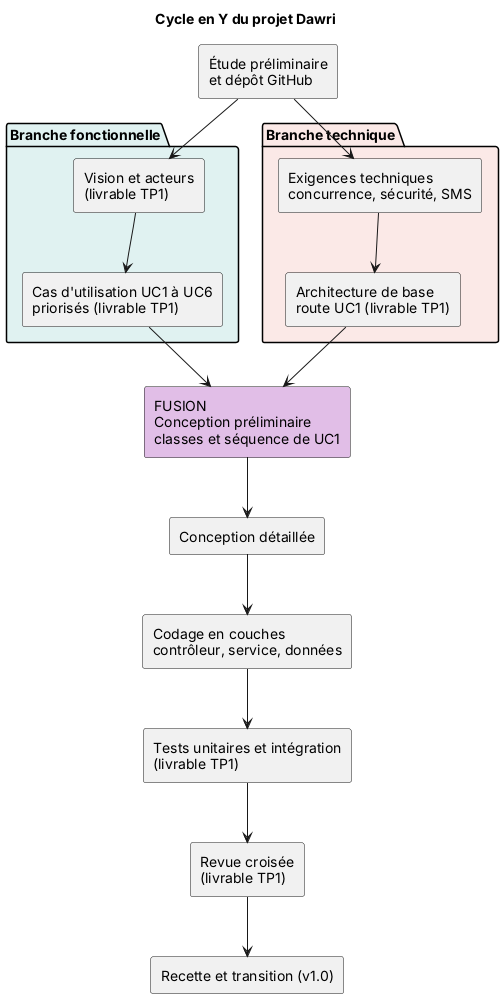

The diagram above was rendered by PlantUML. Its source (embedded in the PNG):
@startuml cycle_en_y
title Cycle en Y du projet Dawri
skinparam shadowing false

rectangle "Étude préliminaire\net dépôt GitHub" as ETU

package "Branche fonctionnelle" #E0F2F1 {
  rectangle "Vision et acteurs\n(livrable TP1)" as VIS
  rectangle "Cas d'utilisation UC1 à UC6\npriorisés (livrable TP1)" as UC
}
package "Branche technique" #FBE9E7 {
  rectangle "Exigences techniques\nconcurrence, sécurité, SMS" as EXT
  rectangle "Architecture de base\nroute UC1 (livrable TP1)" as ARC
}

rectangle "FUSION\nConception préliminaire\nclasses et séquence de UC1" as FUS #E1BEE7
rectangle "Conception détaillée" as CD
rectangle "Codage en couches\ncontrôleur, service, données" as COD
rectangle "Tests unitaires et intégration\n(livrable TP1)" as TST
rectangle "Revue croisée\n(livrable TP1)" as REV
rectangle "Recette et transition (v1.0)" as REC

ETU --> VIS
ETU --> EXT
VIS --> UC
EXT --> ARC
UC --> FUS
ARC --> FUS
FUS --> CD
CD --> COD
COD --> TST
TST --> REV
REV --> REC
@enduml